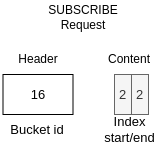

The diagram above was exported from draw.io. Its source (the exported page's mxGraphModel, read from the mxfile embedded in the PNG):
<mxGraphModel dx="1182" dy="696" grid="1" gridSize="10" guides="1" tooltips="1" connect="1" arrows="1" fold="1" page="1" pageScale="1" pageWidth="850" pageHeight="1100" background="#ffffff" math="0" shadow="0">
  <root>
    <mxCell id="0" />
    <mxCell id="1" parent="0" />
    <mxCell id="2" value="SUBSCRIBE&lt;br&gt;Request" style="text;html=1;strokeColor=none;fillColor=none;align=center;verticalAlign=middle;whiteSpace=wrap;rounded=0;" vertex="1" parent="1">
      <mxGeometry x="130" y="80" width="60" height="30" as="geometry" />
    </mxCell>
    <mxCell id="3" value="Bucket id" style="text;html=1;strokeColor=none;fillColor=none;align=center;verticalAlign=middle;whiteSpace=wrap;rounded=0;fontSize=13;" vertex="1" parent="1">
      <mxGeometry x="84.5" y="192" width="60" height="30" as="geometry" />
    </mxCell>
    <mxCell id="4" value="16" style="rounded=0;whiteSpace=wrap;html=1;fontSize=13;" vertex="1" parent="1">
      <mxGeometry x="79.5" y="152" width="70" height="40" as="geometry" />
    </mxCell>
    <mxCell id="5" value="2" style="rounded=0;whiteSpace=wrap;html=1;fillColor=#f5f5f5;fontColor=#333333;strokeColor=#666666;fontSize=13;" vertex="1" parent="1">
      <mxGeometry x="191" y="152" width="17" height="40" as="geometry" />
    </mxCell>
    <mxCell id="6" value="2" style="rounded=0;whiteSpace=wrap;html=1;fillColor=#f5f5f5;fontColor=#333333;strokeColor=#666666;fontSize=13;" vertex="1" parent="1">
      <mxGeometry x="208" y="152" width="17" height="40" as="geometry" />
    </mxCell>
    <mxCell id="7" value="Index start/end" style="text;html=1;strokeColor=none;fillColor=none;align=center;verticalAlign=middle;whiteSpace=wrap;rounded=0;fontSize=13;" vertex="1" parent="1">
      <mxGeometry x="172" y="192" width="68.5" height="30" as="geometry" />
    </mxCell>
    <mxCell id="8" value="Header" style="text;html=1;strokeColor=none;fillColor=none;align=center;verticalAlign=middle;whiteSpace=wrap;rounded=0;" vertex="1" parent="1">
      <mxGeometry x="85" y="122" width="60" height="30" as="geometry" />
    </mxCell>
    <mxCell id="9" value="Content" style="text;html=1;strokeColor=none;fillColor=none;align=center;verticalAlign=middle;whiteSpace=wrap;rounded=0;" vertex="1" parent="1">
      <mxGeometry x="176.25" y="122" width="60" height="30" as="geometry" />
    </mxCell>
  </root>
</mxGraphModel>